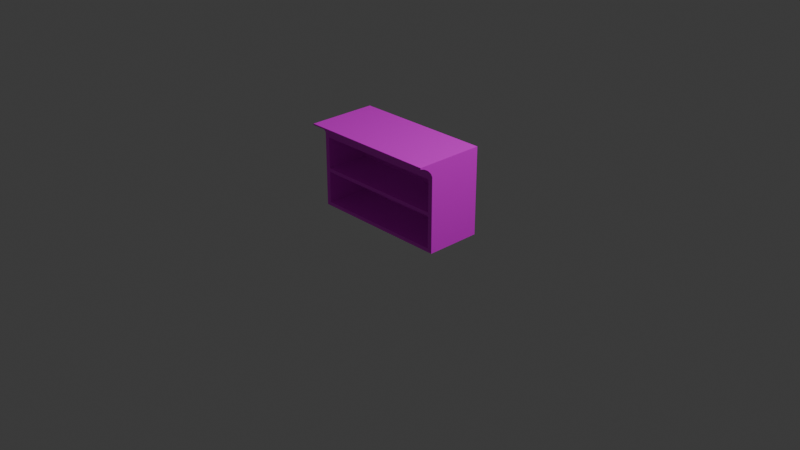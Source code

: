 # Source: kitchen_cabinet_02_C_LONGER.blend  (saved by Blender 4.4.32; exported with 4.5.12 LTS)
import bpy
from mathutils import Matrix  # noqa: F401  (used for matrix-valued properties, if any)

bpy.ops.wm.read_factory_settings(use_empty=True)
scene = bpy.context.scene
scene.name = 'Scene'

# ---- collections
col_collection = bpy.data.collections.new('Collection'); scene.collection.children.link(col_collection)

# ---- images (referenced by path relative to the original .blend; pixels are not part of the script)
import os
ASSET_DIR = os.environ.get("B2B_ASSET_DIR", "")  # directory of the original .blend (textures are referenced by path, not embedded)
HERE = os.path.dirname(os.path.abspath(__file__))  # packed textures are extracted next to this script under _unpacked/

def load_image(name, relpath, width, height, colorspace="sRGB"):
    """Load a texture the original file referenced (path relative to the .blend, or extracted next to this script)."""
    p = next((c for c in (os.path.join(HERE, relpath), os.path.join(ASSET_DIR, relpath)) if relpath and os.path.exists(c)), "")
    if p:
        img = bpy.data.images.load(p, check_existing=True)
        img.name = name
    else:  # same state as the original file: an image datablock whose file is absent (Cycles renders it pink)
        img = bpy.data.images.new(name, width, height)
        img.source = "FILE"
        img.filepath = "//" + (relpath or name)
    img.colorspace_settings.name = colorspace
    return img
img_pandamat_png = load_image('PandaMat.png', 'PandaMat.png', 1024, 1024, 'sRGB')

# ---- materials (node trees are filled in below, after node groups)
mat_pandamat = bpy.data.materials.new('PandaMat')
mat_pandamat.roughness = 0.5

# ---- node groups
ng_smooth_by_angle = bpy.data.node_groups.new('Smooth by Angle', 'GeometryNodeTree')
_s = ng_smooth_by_angle.interface.new_socket(name='Mesh', in_out='OUTPUT', socket_type='NodeSocketGeometry')
_s = ng_smooth_by_angle.interface.new_socket(name='Mesh', in_out='INPUT', socket_type='NodeSocketGeometry')
_s = ng_smooth_by_angle.interface.new_socket(name='Angle', in_out='INPUT', socket_type='NodeSocketFloat')
_s.subtype = 'ANGLE'
_s.default_value = 0.5236
_s.min_value = 0.0
_s.max_value = 3.142
_s.description = 'Maximum face angle for smooth edges'
_s = ng_smooth_by_angle.interface.new_socket(name='Ignore Sharpness', in_out='INPUT', socket_type='NodeSocketBool')
_s.force_non_field = True
ng_smooth_by_angle.description = 'Set the sharpness of mesh edges based on the angle between the neighboring faces'
ng_smooth_by_angle.is_modifier = True
_N = ng_smooth_by_angle.nodes; _L = ng_smooth_by_angle.links
n0 = _N.new('GeometryNodeSetShadeSmooth'); n0.name = 'Set Shade Smooth'; n0.location = (120, -80)
n0.domain = 'EDGE'
n1 = _N.new('GeometryNodeSetShadeSmooth'); n1.name = 'Set Shade Smooth.001'; n1.location = (300, -80)
n2 = _N.new('NodeGroupOutput'); n2.name = 'Group Output'; n2.location = (480, -80)
n3 = _N.new('GeometryNodeInputMeshEdgeAngle'); n3.name = 'Edge Angle'; n3.location = (-440, -240)
n4 = _N.new('NodeGroupInput'); n4.name = 'Group Input'; n4.location = (-80, -80)
n5 = _N.new('GeometryNodeInputEdgeSmooth'); n5.name = 'Is Edge Smooth'; n5.location = (-260, -120)
n6 = _N.new('GeometryNodeInputShadeSmooth'); n6.name = 'Is Shade Smooth'; n6.location = (-440, -397)
n7 = _N.new('FunctionNodeCompare'); n7.name = 'Compare'; n7.location = (-260, -260)
n7.operation = 'LESS_EQUAL'
n7.inputs[6].default_value = (0.0, 0.0, 0.0, 0.0)
n7.inputs[7].default_value = (0.0, 0.0, 0.0, 0.0)
n8 = _N.new('FunctionNodeBooleanMath'); n8.name = 'Boolean Math.001'; n8.location = (-80, -260)
n9 = _N.new('NodeGroupInput'); n9.name = 'Group Input.001'; n9.location = (-440, -329)
n10 = _N.new('NodeGroupInput'); n10.name = 'Group Input.002'; n10.location = (-259, -189)
n11 = _N.new('FunctionNodeBooleanMath'); n11.name = 'Boolean Math'; n11.location = (-80, -149)
n11.operation = 'OR'
n12 = _N.new('FunctionNodeBooleanMath'); n12.name = 'Boolean Math.002'; n12.location = (-260, -380)
n12.operation = 'OR'
n13 = _N.new('NodeGroupInput'); n13.name = 'Group Input.003'; n13.location = (-440, -460)
_L.new(n3.outputs[0], n7.inputs[0])
_L.new(n1.outputs[0], n2.inputs[0])
_L.new(n9.outputs[1], n7.inputs[1])
_L.new(n7.outputs[0], n8.inputs[0])
_L.new(n4.outputs[0], n0.inputs[0])
_L.new(n0.outputs[0], n1.inputs[0])
_L.new(n8.outputs[0], n0.inputs[2])
_L.new(n10.outputs[2], n11.inputs[1])
_L.new(n5.outputs[0], n11.inputs[0])
_L.new(n11.outputs[0], n0.inputs[1])
_L.new(n13.outputs[2], n12.inputs[1])
_L.new(n6.outputs[0], n12.inputs[0])
_L.new(n12.outputs[0], n8.inputs[1])
n2.is_active_output = True

# ---- material node trees
mat_pandamat.use_nodes = True; mat_pandamat.node_tree.nodes.clear()
_N = mat_pandamat.node_tree.nodes; _L = mat_pandamat.node_tree.links
n0 = _N.new('ShaderNodeBsdfPrincipled'); n0.name = 'Principled BSDF'; n0.location = (10, 300)
n0.inputs[27].default_value = (0.0, 0.0, 0.0, 1.0)
n0.inputs[28].default_value = 1.0
n1 = _N.new('ShaderNodeOutputMaterial'); n1.name = 'Material Output'; n1.location = (300, 300)
n2 = _N.new('ShaderNodeNormalMap'); n2.name = 'Normal Map'; n2.location = (-300, -300)
n2.label = 'Normal/Map'
n2.inputs[0].default_value = 0.0
n3 = _N.new('ShaderNodeTexImage'); n3.name = 'Image Texture'; n3.location = (-300, 600)
n3.image = img_pandamat_png
_L.new(n0.outputs[0], n1.inputs[0])
_L.new(n2.outputs[0], n0.inputs[5])
_L.new(n3.outputs[0], n0.inputs[0])
n1.is_active_output = True

# ---- world
world_world = bpy.data.worlds.new('World'); scene.world = world_world
world_world.use_nodes = True; world_world.node_tree.nodes.clear()
_N = world_world.node_tree.nodes; _L = world_world.node_tree.links
n0 = _N.new('ShaderNodeOutputWorld'); n0.name = 'World Output'; n0.location = (300, 300)
n1 = _N.new('ShaderNodeBackground'); n1.name = 'Background'; n1.location = (10, 300)
n1.inputs[0].default_value = (0.05088, 0.05088, 0.05088, 1.0)
_L.new(n1.outputs[0], n0.inputs[0])
n0.is_active_output = True
world_world.color = (0.05088, 0.05088, 0.05088)
world_world.sun_shadow_jitter_overblur = 0.0

# ---- cameras
cam_camera = bpy.data.cameras.new('Camera')
cam_camera.clip_end = 100.0
cam_camera.ortho_scale = 7.314

# ---- lights
light_light = bpy.data.lights.new('Light', 'POINT')
light_light.energy = 1000.0
light_light.shadow_soft_size = 0.1

# ---- meshes
me_cube_075 = bpy.data.meshes.new('Cube.075')
me_cube_075.from_pydata([(-76.26, 0.0, 30.0), (-76.26, 80.0, 30.0), (-76.26, 0.0, -30.0), (-76.26, 80.0, -30.0), (76.26, 0.0, 30.0), (76.26, 80.0, 30.0), (76.26, 0.0, -30.0), (76.26, 80.0, -30.0), (-76.26, 93.41, 30.0), (-76.26, 93.41, -30.0), (76.26, 93.41, -30.0), (76.26, 93.41, 30.0), (76.26, 93.41, 45.21), (-76.26, 93.41, 45.21), (-76.26, 91.98, -30.0), (76.26, 91.98, -30.0), (76.26, 91.98, 30.0), (-76.26, 91.98, 30.0), (76.26, 91.98, 45.21), (-76.26, 91.98, 45.21), (76.26, 91.98, 45.21), (76.26, 80.0, 30.0), (76.26, 90.42, 40.18), (76.26, 87.6, 35.52), (76.26, 83.94, 31.94), (-76.26, 80.0, 30.0), (-76.26, 91.98, 45.21), (-76.26, 83.94, 31.94), (-76.26, 87.6, 35.52), (-76.26, 90.42, 40.18), (-76.26, 40.0, 30.0), (-76.26, 40.0, -30.0), (76.26, 40.0, -30.0), (76.26, 40.0, 30.0), (71.41, 41.92, 30.0), (71.41, 75.93, 30.0), (-71.41, 75.93, 30.0), (-71.41, 41.92, 30.0), (71.41, 4.066, 30.0), (71.41, 38.08, 30.0), (-71.41, 38.08, 30.0), (-71.41, 4.066, 30.0), (71.41, 75.93, -17.2), (71.41, 41.92, -17.2), (-71.41, 41.92, -17.2), (-71.41, 75.93, -17.2), (71.41, 38.08, -17.2), (71.41, 4.066, -17.2), (-71.41, 4.066, -17.2), (-71.41, 38.08, -17.2)], [], [(30, 1, 3, 31), (31, 3, 7, 32), (32, 7, 5, 33), (39, 40, 49, 46), (2, 6, 4, 0), (15, 14, 9, 10), (10, 9, 8, 11), (16, 15, 10, 11), (14, 17, 8, 9), (16, 11, 12, 18), (19, 18, 12, 13), (11, 8, 13, 12), (17, 1, 25, 27, 28, 29, 26, 19), (8, 17, 19, 13), (5, 16, 18, 20, 22, 23, 24, 21), (1, 5, 21, 25), (3, 1, 17, 14), (5, 7, 15, 16), (7, 3, 14, 15), (20, 26, 29, 22), (22, 29, 28, 23), (23, 28, 27, 24), (24, 27, 25, 21), (26, 20, 18, 19), (37, 34, 43, 44), (6, 32, 33, 4), (2, 31, 32, 6), (0, 30, 31, 2), (33, 5, 35, 34), (5, 1, 36, 35), (1, 30, 37, 36), (30, 33, 34, 37), (4, 33, 39, 38), (33, 30, 40, 39), (30, 0, 41, 40), (0, 4, 38, 41), (43, 42, 45, 44), (47, 46, 49, 48), (38, 39, 46, 47), (35, 36, 45, 42), (40, 41, 48, 49), (34, 35, 42, 43), (41, 38, 47, 48), (36, 37, 44, 45)])
me_cube_075.polygons.foreach_set('use_smooth', [True] * 44)
_uv = me_cube_075.uv_layers.new(name='UVMap')
_uv.uv.foreach_set('vector', [0.643, 0.6396, 0.643, 0.6404, 0.6418, 0.6404, 0.6418, 0.6396, 0.6376, 0.6399, 0.6376, 0.639, 0.6388, 0.639, 0.6388, 0.6399, 0.6404, 0.6442, 0.6404, 0.6434, 0.6416, 0.6434, 0.6416, 0.6442, 0.6724, 0.6316, 0.6724, 0.6327, 0.6714, 0.6327, 0.6714, 0.6316, 0.6364, 0.6337, 0.6364, 0.6324, 0.6376, 0.6324, 0.6376, 0.6337, 0.04815, 0.7688, 0.04692, 0.7688, 0.04692, 0.7687, 0.04815, 0.7687, 0.04919, 0.7766, 0.04795, 0.7766, 0.04795, 0.7754, 0.04919, 0.7754, 0.05093, 0.7731, 0.0497, 0.7731, 0.0497, 0.7731, 0.05093, 0.7731, 0.05108, 0.7706, 0.05231, 0.7706, 0.05231, 0.7707, 0.05108, 0.7707, 0.05093, 0.7731, 0.05093, 0.7731, 0.05124, 0.7731, 0.05124, 0.7731, 0.05013, 0.761, 0.05013, 0.7598, 0.05016, 0.7598, 0.05016, 0.761, 0.04919, 0.7754, 0.04795, 0.7754, 0.04795, 0.7751, 0.04919, 0.7751, 0.05231, 0.7706, 0.05231, 0.7704, 0.05231, 0.7704, 0.05235, 0.7705, 0.05243, 0.7705, 0.05252, 0.7706, 0.05262, 0.7706, 0.05262, 0.7706, 0.05231, 0.7707, 0.05231, 0.7706, 0.05262, 0.7706, 0.05262, 0.7707, 0.05093, 0.7734, 0.05093, 0.7731, 0.05124, 0.7731, 0.05124, 0.7731, 0.05114, 0.7732, 0.05104, 0.7732, 0.05097, 0.7733, 0.05093, 0.7734, 0.6479, 0.6451, 0.6479, 0.6451, 0.6479, 0.6451, 0.6479, 0.6451, 0.05108, 0.7704, 0.05231, 0.7704, 0.05231, 0.7706, 0.05108, 0.7706, 0.05093, 0.7734, 0.0497, 0.7734, 0.0497, 0.7731, 0.05093, 0.7731, 0.04815, 0.769, 0.04692, 0.769, 0.04692, 0.7688, 0.04815, 0.7688, 0.05139, 0.7632, 0.05139, 0.7645, 0.05128, 0.7645, 0.05128, 0.7632, 0.05128, 0.7632, 0.05128, 0.7645, 0.05118, 0.7645, 0.05118, 0.7632, 0.05118, 0.7632, 0.05118, 0.7645, 0.05109, 0.7645, 0.05109, 0.7632, 0.0562, 0.7738, 0.0562, 0.7751, 0.05611, 0.7751, 0.05611, 0.7738, 0.6479, 0.6451, 0.6479, 0.6451, 0.6479, 0.6451, 0.6479, 0.6451, 0.6736, 0.6318, 0.6736, 0.6329, 0.6726, 0.6329, 0.6726, 0.6318, 0.6404, 0.6451, 0.6404, 0.6442, 0.6416, 0.6442, 0.6416, 0.6451, 0.6376, 0.6407, 0.6376, 0.6399, 0.6388, 0.6399, 0.6388, 0.6407, 0.643, 0.6388, 0.643, 0.6396, 0.6418, 0.6396, 0.6418, 0.6388, 0.6351, 0.6349, 0.6351, 0.6341, 0.6352, 0.6342, 0.6352, 0.6349, 0.6351, 0.6341, 0.6364, 0.6341, 0.6363, 0.6342, 0.6352, 0.6342, 0.6364, 0.6341, 0.6364, 0.6349, 0.6363, 0.6349, 0.6363, 0.6342, 0.6364, 0.6349, 0.6351, 0.6349, 0.6352, 0.6349, 0.6363, 0.6349, 0.6351, 0.6358, 0.6351, 0.6349, 0.6352, 0.635, 0.6352, 0.6357, 0.6351, 0.6349, 0.6364, 0.6349, 0.6363, 0.635, 0.6352, 0.635, 0.6364, 0.6349, 0.6364, 0.6358, 0.6363, 0.6357, 0.6363, 0.635, 0.6364, 0.6358, 0.6351, 0.6358, 0.6352, 0.6357, 0.6363, 0.6357, 0.6823, 0.6315, 0.683, 0.6315, 0.683, 0.6326, 0.6823, 0.6326, 0.6683, 0.6313, 0.669, 0.6313, 0.669, 0.6323, 0.6683, 0.6323, 0.6695, 0.6312, 0.6702, 0.6312, 0.6702, 0.6322, 0.6695, 0.6322, 0.6822, 0.6316, 0.6822, 0.6326, 0.6812, 0.6326, 0.6812, 0.6316, 0.669, 0.6405, 0.6683, 0.6405, 0.6683, 0.6395, 0.669, 0.6395, 0.6704, 0.6312, 0.6711, 0.6312, 0.6711, 0.6322, 0.6704, 0.6322, 0.6698, 0.6486, 0.6698, 0.6497, 0.6688, 0.6497, 0.6688, 0.6486, 0.6688, 0.6485, 0.6681, 0.6485, 0.6681, 0.6475, 0.6688, 0.6475])
me_cube_075.materials.append(mat_pandamat)
me_cube_075.update()

# ---- objects
ob_light = bpy.data.objects.new('Light', light_light)
ob_camera = bpy.data.objects.new('Camera', cam_camera)
ob_prop_kitchencabinet_02_c = bpy.data.objects.new('Prop_KitchenCabinet_02_C', me_cube_075)

# ---- transforms, parenting, visibility, modifiers, constraints
ob_light.location = (4.076, 1.005, 5.904)
ob_light.rotation_euler = (0.6503, 0.05522, 1.866)
ob_light.lock_rotations_4d = False
ob_light.empty_display_type = 'ARROWS'
ob_light.color = (0.0, 0.0, 0.0, 0.0)
ob_light.lineart.crease_threshold = 0.0
ob_camera.location = (7.359, -6.926, 4.958)
ob_camera.rotation_euler = (1.109, 0.0, 0.8149)
ob_camera.lock_rotations_4d = False
ob_camera.empty_display_type = 'ARROWS'
ob_camera.color = (0.0, 0.0, 0.0, 0.0)
ob_camera.display_type = 'WIRE'
ob_camera.lineart.crease_threshold = 0.0
ob_prop_kitchencabinet_02_c.location = (0.0, 0.0, 0.0)
ob_prop_kitchencabinet_02_c.rotation_euler = (1.571, -0.0, 0.0)
ob_prop_kitchencabinet_02_c.scale = (0.01, 0.01, 0.01)
ob_prop_kitchencabinet_02_c.color = (0.8, 0.8, 0.8, 1.0)
_m = ob_prop_kitchencabinet_02_c.modifiers.new('Smooth by Angle', 'NODES')
_m.node_group = ng_smooth_by_angle
_m.use_pin_to_last = True
_m.show_group_selector = False

# ---- collection membership
col_collection.objects.link(ob_light)
col_collection.objects.link(ob_camera)
col_collection.objects.link(ob_prop_kitchencabinet_02_c)

# ---- scene / render settings (as saved in the file)
scene.camera = ob_camera
scene.frame_start = 1; scene.frame_end = 250; scene.frame_set(1)
scene.render.engine = 'BLENDER_EEVEE_NEXT'
bpy.context.view_layer.update()
